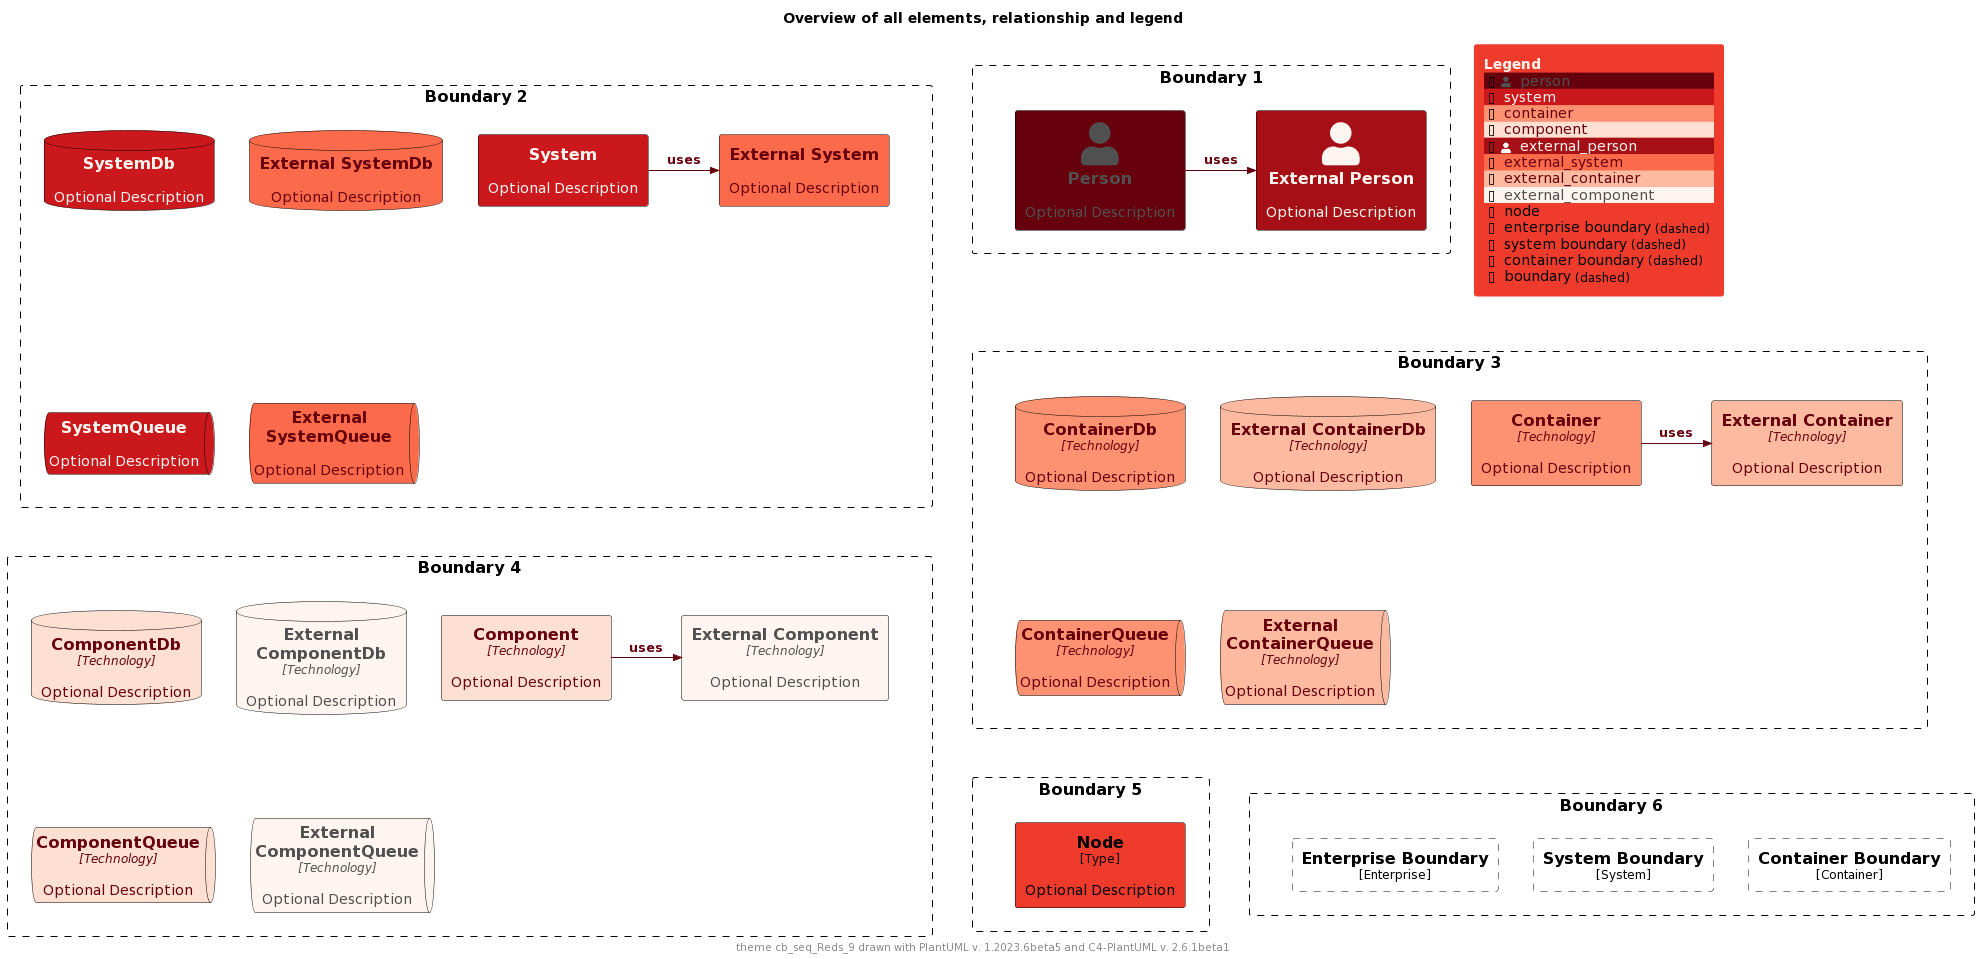

The diagram above was rendered by PlantUML. Its source (embedded in the PNG):
@startuml
'Theme: "puml-theme-cb_seq_Reds_9.puml"
'Theme colors
' Metadata
' Created: 2023-05-02 04:49:35.260221+00:00
!$THEME = "cb_seq_Reds_9"

!function $textcolor($bgColor)
!if $bgcolor == $COLOR_INDEX_4 || $bgcolor == $COLOR_INDEX_5
!return $COLOR_TEXT_FALLBACK_COLOR
!elseif $bgColor == $COLOR_INDEX_8
!return $COLOR_TEXT_FALLBACK_COLOR
!elseif $bgColor == $COLOR_INDEX_0
!return $COLOR_TEXT_FALLBACK_COLOR
!elseif %is_light($bgColor)
!return $COLOR_TEXT_DARK
!else
!return $COLOR_TEXT_LIGHT
!endif
!endfunction

!$COLOR_INDEX_0="#FFF5F0"
!$COLOR_INDEX_1="#FEE0D2"
!$COLOR_INDEX_2="#FCBBA1"
!$COLOR_INDEX_3="#FC9272"
!$COLOR_INDEX_4="#FB6A4A"
!$COLOR_INDEX_5="#EF3B2C"
!$COLOR_INDEX_6="#CB181D"
!$COLOR_INDEX_7="#A50F15"
!$COLOR_INDEX_8="#67000D"
!$COLOR_BORDER_COLOR="#000000"

!$COLOR_TEXT_LIGHT=$COLOR_INDEX_0
!$COLOR_TEXT_DARK=$COLOR_INDEX_8
!$COLOR_TEXT_NEUTRAL=$textcolor($COLOR_INDEX_4)
!$COLOR_REL_COLOR=$textcolor($COLOR_INDEX_0)

!$COLOR_TEXT_FALLBACK_COLOR ?= "#505050"



' stereotype and technology font size
!$STEREOTYPE_FONT_SIZE ?= 12
!$TECHN_FONT_SIZE ?= 12

' default text color of all elements
!$ELEMENT_FONT_COLOR ?= $COLOR_TEXT_NEUTRAL

' arrow related colors and text size
!$ARROW_COLOR ?= $COLOR_TEXT_NEUTRAL
!$ARROW_FONT_COLOR ?= $COLOR_TEXT_NEUTRAL
!$ARROW_FONT_SIZE ?= 12

' (default) boundary related colors and style
!$BOUNDARY_COLOR ?= $COLOR_BORDER_COLOR
!$BOUNDARY_BG_COLOR ?= "transparent"
!$BOUNDARY_BORDER_STYLE ?= "dashed"

' person related colors
!$PERSON_FONT_COLOR ?= $textcolor($COLOR_INDEX_8)
!$PERSON_BG_COLOR ?= $COLOR_INDEX_8
!$PERSON_BORDER_COLOR ?= $COLOR_BORDER_COLOR

' external person related colors
!$EXTERNAL_PERSON_FONT_COLOR ?= $textcolor($COLOR_INDEX_7)
!$EXTERNAL_PERSON_BG_COLOR ?= $COLOR_INDEX_7
!$EXTERNAL_PERSON_BORDER_COLOR ?= $COLOR_BORDER_COLOR

' system related colors
!$SYSTEM_FONT_COLOR ?= $textcolor($COLOR_INDEX_6)
!$SYSTEM_BG_COLOR ?= $COLOR_INDEX_6
!$SYSTEM_BORDER_COLOR ?= $COLOR_BORDER_COLOR

' external system related colors
!$EXTERNAL_SYSTEM_FONT_COLOR ?= $textcolor($COLOR_INDEX_4)
!$EXTERNAL_SYSTEM_BG_COLOR ?= $COLOR_INDEX_4
!$EXTERNAL_SYSTEM_BORDER_COLOR ?= $COLOR_BORDER_COLOR

' system boundary related colors and style
!$SYSTEM_BOUNDARY_COLOR ?= $BOUNDARY_COLOR
!$SYSTEM_BOUNDARY_BG_COLOR ?= $BOUNDARY_BG_COLOR
!$SYSTEM_BOUNDARY_BORDER_STYLE ?= $BOUNDARY_BORDER_STYLE

' enterprise boundary related colors and style
!$ENTERPRISE_BOUNDARY_COLOR ?= $BOUNDARY_COLOR
!$ENTERPRISE_BOUNDARY_BG_COLOR ?= $BOUNDARY_BG_COLOR
!$ENTERPRISE_BOUNDARY_BORDER_STYLE ?= $BOUNDARY_BORDER_STYLE

' container related colors
!$CONTAINER_FONT_COLOR ?= $COLOR_TEXT_DARK
!$CONTAINER_BG_COLOR ?= $COLOR_INDEX_3
!$CONTAINER_BORDER_COLOR ?= $COLOR_BORDER_COLOR

' external container related colors
!$EXTERNAL_CONTAINER_FONT_COLOR ?= $textcolor($COLOR_INDEX_2)
!$EXTERNAL_CONTAINER_BG_COLOR ?= $COLOR_INDEX_2
!$EXTERNAL_CONTAINER_BORDER_COLOR ?= $COLOR_BORDER_COLOR

' container boundary related colors and style
!$CONTAINER_BOUNDARY_COLOR ?= $BOUNDARY_COLOR
!$CONTAINER_BOUNDARY_BG_COLOR ?= $BOUNDARY_BG_COLOR
!$CONTAINER_BOUNDARY_BORDER_STYLE ?= $BOUNDARY_BORDER_STYLE

' component related colors
!$COMPONENT_FONT_COLOR ?= $COLOR_TEXT_DARK
!$COMPONENT_BG_COLOR ?= $COLOR_INDEX_1
!$COMPONENT_BORDER_COLOR ?= $COLOR_BORDER_COLOR

' external component related colors
!$EXTERNAL_COMPONENT_FONT_COLOR ?= $textcolor($COLOR_INDEX_0)
!$EXTERNAL_COMPONENT_BG_COLOR ?= $COLOR_INDEX_0
!$EXTERNAL_COMPONENT_BORDER_COLOR ?= $COLOR_BORDER_COLOR

' node related colors
!$NODE_FONT_COLOR ?= "#000000"
!$NODE_BG_COLOR ?= $COLOR_INDEX_5
!$NODE_BORDER_COLOR ?= $COLOR_BORDER_COLOR

' legend colors and sizes
!$LEGEND_TITLE_COLOR ?= $COLOR_INDEX_0
!$LEGEND_FONT_COLOR ?= $textcolor($COLOR_INDEX_5)
!$LEGEND_BG_COLOR ?= $COLOR_INDEX_5
!$LEGEND_BORDER_COLOR ?= $COLOR_INDEX_5
!$LEGEND_DARK_COLOR ?= $COLOR_TEXT_DARK
!$LEGEND_LIGHT_COLOR ?= $COLOR_TEXT_LIGHT

!$LEGEND_DETAILS_SMALL_SIZE ?= 8
!$LEGEND_DETAILS_NORMAL_SIZE ?= 12

' legend related texts
!$LEGEND_SHADOW_TEXT ?= "shadow"
!$LEGEND_NO_SHADOW_TEXT ?= "no shadow"
!$LEGEND_NO_FONT_BG_TEXT ?= "last text and back color"
!$LEGEND_NO_FONT_TEXT ?= "last text color"
!$LEGEND_NO_BG_TEXT ?= "last back color"
!$LEGEND_NO_LINE_TEXT ?= "last line color"
!$LEGEND_ROUNDED_BOX ?= "rounded box"
!$LEGEND_EIGHT_SIDED ?= "eight sided"
!$LEGEND_DOTTED_LINE ?= "dotted"
!$LEGEND_DASHED_LINE ?= "dashed"
!$LEGEND_BOLD_LINE ?= "bold"
!$LEGEND_BOUNDARY ?= "boundary"
!$LEGEND_DASHED_BOUNDARY ?= "dashed"
' transparent is ignored, produces smaller legends
' !$LEGEND_DASHED_TRANSPARENT_BOUNDARY ?= "dashed, transparent"
!$LEGEND_DASHED_TRANSPARENT_BOUNDARY ?= "dashed"

' sketch related colors, font and texts
!$SKETCH_BG_COLOR ?= "transparent"
!$SKETCH_FONT_COLOR ?= $textcolor($COLOR_INDEX_8)
!$SKETCH_WARNING_COLOR ?= $COLOR_INDEX_8

!$SKETCH_FONT_NAME ?= "Gochi Hand"

!$SKETCH_FOOTER_WARNING ?= "Warning:"
!$SKETCH_FOOTER_TEXT ?= "Created for discussion, needs to be validated"

' size of rectangle shape corner markers
!$ROUNDED_BOX_SIZE ?= 25
!$EIGHT_SIDED_SIZE ?= 18

' Elements
!include https://raw.githubusercontent.com/plantuml-stdlib/C4-PlantUML/master/percy/TestAllElementsWithLegend.puml
@enduml